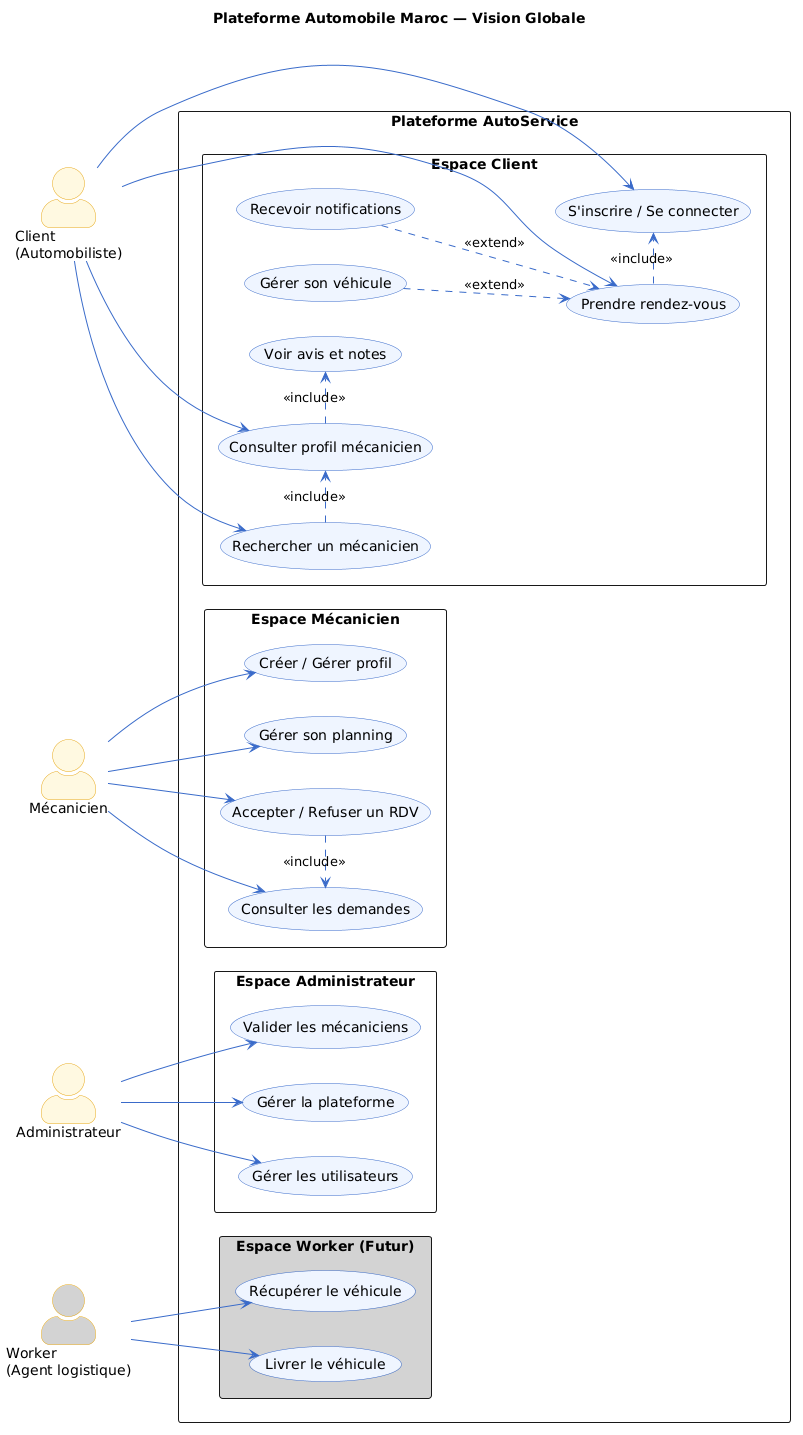

The diagram above was rendered by PlantUML. Its source (embedded in the PNG):
@startuml
' ============================================================
' DIAGRAMME 1 : VISION GLOBALE DE LA PLATEFORME
' ============================================================

title Plateforme Automobile Maroc — Vision Globale

left to right direction
skinparam actorStyle awesome
skinparam packageStyle rectangle
skinparam usecase {
  BackgroundColor #EEF4FF
  BorderColor #3A6BC9
  ArrowColor #3A6BC9
}
skinparam actor {
  BackgroundColor #FFF8E1
  BorderColor #E6A817
}

' ─── ACTEURS ───
actor "Client\n(Automobiliste)" as Client
actor "Mécanicien"              as Mec
actor "Administrateur"          as Admin
actor "Worker\n(Agent logistique)" as Worker #LightGray

' ─── SYSTÈME ───
rectangle "Plateforme AutoService" {

  package "Espace Client" {
    usecase "S'inscrire / Se connecter"     as UC1
    usecase "Rechercher un mécanicien"      as UC2
    usecase "Consulter profil mécanicien"   as UC3
    usecase "Voir avis et notes"            as UC4
    usecase "Prendre rendez-vous"           as UC5
    usecase "Gérer son véhicule"            as UC6
    usecase "Recevoir notifications"        as UC7
  }

  package "Espace Mécanicien" {
    usecase "Créer / Gérer profil"          as UC8
    usecase "Consulter les demandes"        as UC9
    usecase "Accepter / Refuser un RDV"     as UC10
    usecase "Gérer son planning"            as UC11
  }

  package "Espace Administrateur" {
    usecase "Gérer les utilisateurs"        as UC12
    usecase "Valider les mécaniciens"       as UC13
    usecase "Gérer la plateforme"           as UC14
  }

  package "Espace Worker (Futur)" #LightGray {
    usecase "Récupérer le véhicule"         as UC15
    usecase "Livrer le véhicule"            as UC16
  }
}

' ─── RELATIONS CLIENT ───
Client --> UC1
Client --> UC2
Client --> UC3
Client --> UC5
UC2    .> UC3 : <<include>>
UC3    .> UC4 : <<include>>
UC5    .> UC1 : <<include>>
UC6    ..> UC5 : <<extend>>
UC7    ..> UC5 : <<extend>>

' ─── RELATIONS MÉCANICIEN ───
Mec --> UC8
Mec --> UC9
Mec --> UC10
Mec --> UC11
UC10   .> UC9 : <<include>>

' ─── RELATIONS ADMIN ───
Admin --> UC12
Admin --> UC13
Admin --> UC14

' ─── RELATIONS WORKER ───
Worker --> UC15
Worker --> UC16
@enduml